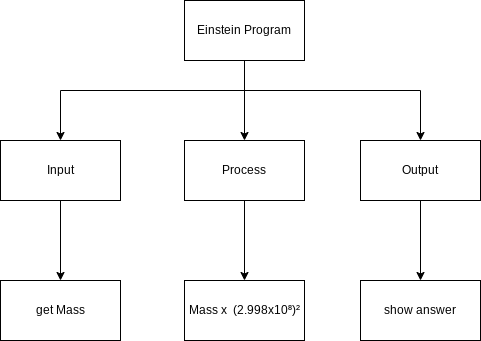

The diagram above was exported from draw.io. Its source (the exported page's mxGraphModel, read from the mxfile embedded in the PNG):
<mxGraphModel dx="1074" dy="741" grid="1" gridSize="10" guides="1" tooltips="1" connect="1" arrows="1" fold="1" page="1" pageScale="1" pageWidth="827" pageHeight="1169" math="0" shadow="0">
  <root>
    <mxCell id="0" />
    <mxCell id="1" parent="0" />
    <mxCell id="4" value="" style="edgeStyle=none;html=1;" edge="1" parent="1" source="2" target="3">
      <mxGeometry relative="1" as="geometry" />
    </mxCell>
    <mxCell id="9" style="edgeStyle=none;html=1;entryX=0.5;entryY=0;entryDx=0;entryDy=0;rounded=0;" edge="1" parent="1" target="6">
      <mxGeometry relative="1" as="geometry">
        <mxPoint x="414" y="210" as="sourcePoint" />
        <Array as="points">
          <mxPoint x="590" y="210" />
        </Array>
      </mxGeometry>
    </mxCell>
    <mxCell id="2" value="Einstein Program" style="rounded=0;whiteSpace=wrap;html=1;" vertex="1" parent="1">
      <mxGeometry x="354" y="120" width="120" height="60" as="geometry" />
    </mxCell>
    <mxCell id="14" value="" style="edgeStyle=none;rounded=0;html=1;" edge="1" parent="1" source="3" target="13">
      <mxGeometry relative="1" as="geometry" />
    </mxCell>
    <mxCell id="3" value="Process" style="rounded=0;whiteSpace=wrap;html=1;" vertex="1" parent="1">
      <mxGeometry x="354" y="260" width="120" height="60" as="geometry" />
    </mxCell>
    <mxCell id="12" value="" style="edgeStyle=none;rounded=0;html=1;" edge="1" parent="1" source="5" target="11">
      <mxGeometry relative="1" as="geometry" />
    </mxCell>
    <mxCell id="5" value="Input" style="rounded=0;whiteSpace=wrap;html=1;" vertex="1" parent="1">
      <mxGeometry x="170" y="260" width="120" height="60" as="geometry" />
    </mxCell>
    <mxCell id="16" value="" style="edgeStyle=none;rounded=0;html=1;" edge="1" parent="1" source="6" target="15">
      <mxGeometry relative="1" as="geometry" />
    </mxCell>
    <mxCell id="6" value="Output" style="rounded=0;whiteSpace=wrap;html=1;" vertex="1" parent="1">
      <mxGeometry x="530" y="260" width="120" height="60" as="geometry" />
    </mxCell>
    <mxCell id="10" value="" style="endArrow=classic;html=1;rounded=0;entryX=0.5;entryY=0;entryDx=0;entryDy=0;" edge="1" parent="1" target="5">
      <mxGeometry width="50" height="50" relative="1" as="geometry">
        <mxPoint x="414" y="210" as="sourcePoint" />
        <mxPoint x="440" y="360" as="targetPoint" />
        <Array as="points">
          <mxPoint x="230" y="210" />
        </Array>
      </mxGeometry>
    </mxCell>
    <mxCell id="11" value="get Mass" style="rounded=0;whiteSpace=wrap;html=1;" vertex="1" parent="1">
      <mxGeometry x="170" y="400" width="120" height="60" as="geometry" />
    </mxCell>
    <mxCell id="13" value="Mass x&amp;nbsp; (2.998x10⁸)²" style="rounded=0;whiteSpace=wrap;html=1;" vertex="1" parent="1">
      <mxGeometry x="354" y="400" width="120" height="60" as="geometry" />
    </mxCell>
    <mxCell id="15" value="show answer" style="rounded=0;whiteSpace=wrap;html=1;" vertex="1" parent="1">
      <mxGeometry x="530" y="400" width="120" height="60" as="geometry" />
    </mxCell>
  </root>
</mxGraphModel>